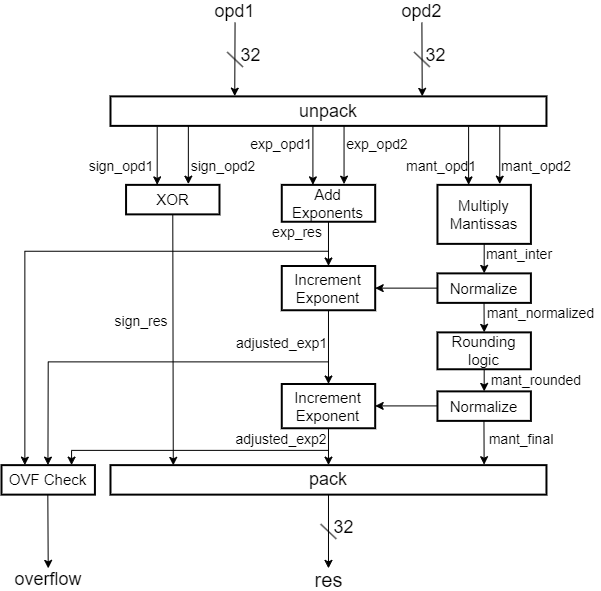

The diagram above was exported from draw.io. Its source (the exported page's mxGraphModel, read from the mxfile embedded in the PNG):
<mxGraphModel dx="1219" dy="625" grid="1" gridSize="10" guides="1" tooltips="1" connect="1" arrows="1" fold="1" page="1" pageScale="1" pageWidth="850" pageHeight="1100" math="0" shadow="0">
  <root>
    <mxCell id="0" />
    <mxCell id="1" parent="0" />
    <mxCell id="OnBt9rfB_coaT1fHi4sW-1" value="&lt;font style=&quot;font-size: 18px;&quot;&gt;unpack&lt;/font&gt;" style="rounded=0;whiteSpace=wrap;html=1;strokeWidth=2;" vertex="1" parent="1">
      <mxGeometry x="148.99328859060404" y="205.875" width="435.97315436241615" height="29.5" as="geometry" />
    </mxCell>
    <mxCell id="OnBt9rfB_coaT1fHi4sW-2" value="" style="endArrow=classic;html=1;rounded=0;entryX=0.285;entryY=-0.008;entryDx=0;entryDy=0;entryPerimeter=0;" edge="1" parent="1" target="OnBt9rfB_coaT1fHi4sW-1">
      <mxGeometry width="50" height="50" relative="1" as="geometry">
        <mxPoint x="273.5570469798658" y="132.125" as="sourcePoint" />
        <mxPoint x="335.83892617449663" y="146.875" as="targetPoint" />
      </mxGeometry>
    </mxCell>
    <mxCell id="OnBt9rfB_coaT1fHi4sW-3" value="" style="endArrow=classic;html=1;rounded=0;entryX=0.715;entryY=0;entryDx=0;entryDy=0;entryPerimeter=0;" edge="1" parent="1" target="OnBt9rfB_coaT1fHi4sW-1">
      <mxGeometry width="50" height="50" relative="1" as="geometry">
        <mxPoint x="460.40268456375844" y="132.125" as="sourcePoint" />
        <mxPoint x="444.83221476510073" y="205.875" as="targetPoint" />
      </mxGeometry>
    </mxCell>
    <mxCell id="OnBt9rfB_coaT1fHi4sW-4" value="" style="endArrow=none;html=1;rounded=0;" edge="1" parent="1">
      <mxGeometry width="50" height="50" relative="1" as="geometry">
        <mxPoint x="265.77181208053696" y="161.625" as="sourcePoint" />
        <mxPoint x="281.3422818791946" y="176.375" as="targetPoint" />
      </mxGeometry>
    </mxCell>
    <mxCell id="OnBt9rfB_coaT1fHi4sW-6" value="" style="endArrow=none;html=1;rounded=0;" edge="1" parent="1">
      <mxGeometry width="50" height="50" relative="1" as="geometry">
        <mxPoint x="452.61744966442956" y="161.625" as="sourcePoint" />
        <mxPoint x="468.18791946308727" y="176.375" as="targetPoint" />
      </mxGeometry>
    </mxCell>
    <mxCell id="OnBt9rfB_coaT1fHi4sW-7" value="&lt;font style=&quot;font-size: 18px;&quot;&gt;opd1&lt;/font&gt;" style="text;html=1;align=center;verticalAlign=middle;whiteSpace=wrap;rounded=0;" vertex="1" parent="1">
      <mxGeometry x="250.20134228187922" y="110" width="46.71140939597316" height="22.125" as="geometry" />
    </mxCell>
    <mxCell id="OnBt9rfB_coaT1fHi4sW-8" value="&lt;font style=&quot;font-size: 18px;&quot;&gt;opd2&lt;/font&gt;" style="text;html=1;align=center;verticalAlign=middle;whiteSpace=wrap;rounded=0;" vertex="1" parent="1">
      <mxGeometry x="437.04697986577185" y="110" width="46.71140939597316" height="22.125" as="geometry" />
    </mxCell>
    <mxCell id="OnBt9rfB_coaT1fHi4sW-9" value="" style="endArrow=classic;html=1;rounded=0;" edge="1" parent="1">
      <mxGeometry width="50" height="50" relative="1" as="geometry">
        <mxPoint x="195.7046979865772" y="236.1125" as="sourcePoint" />
        <mxPoint x="195.7046979865772" y="294.375" as="targetPoint" />
      </mxGeometry>
    </mxCell>
    <mxCell id="OnBt9rfB_coaT1fHi4sW-10" value="" style="endArrow=classic;html=1;rounded=0;" edge="1" parent="1">
      <mxGeometry width="50" height="50" relative="1" as="geometry">
        <mxPoint x="226.84563758389265" y="235.375" as="sourcePoint" />
        <mxPoint x="226.84563758389265" y="293.63750000000005" as="targetPoint" />
      </mxGeometry>
    </mxCell>
    <mxCell id="OnBt9rfB_coaT1fHi4sW-11" value="&lt;font style=&quot;font-size: 15px;&quot;&gt;XOR&lt;/font&gt;" style="rounded=0;whiteSpace=wrap;html=1;strokeWidth=2;" vertex="1" parent="1">
      <mxGeometry x="164.56375838926175" y="294.375" width="93.42281879194633" height="29.5" as="geometry" />
    </mxCell>
    <mxCell id="OnBt9rfB_coaT1fHi4sW-12" value="" style="endArrow=classic;html=1;rounded=0;entryX=0.144;entryY=0.008;entryDx=0;entryDy=0;entryPerimeter=0;" edge="1" parent="1" target="OnBt9rfB_coaT1fHi4sW-29">
      <mxGeometry width="50" height="50" relative="1" as="geometry">
        <mxPoint x="211.2751677852349" y="323.875" as="sourcePoint" />
        <mxPoint x="211.2751677852349" y="456.625" as="targetPoint" />
      </mxGeometry>
    </mxCell>
    <mxCell id="OnBt9rfB_coaT1fHi4sW-13" value="" style="endArrow=classic;html=1;rounded=0;" edge="1" parent="1">
      <mxGeometry width="50" height="50" relative="1" as="geometry">
        <mxPoint x="351.4093959731544" y="236.1125" as="sourcePoint" />
        <mxPoint x="351.4093959731544" y="294.375" as="targetPoint" />
      </mxGeometry>
    </mxCell>
    <mxCell id="OnBt9rfB_coaT1fHi4sW-14" value="" style="endArrow=classic;html=1;rounded=0;" edge="1" parent="1">
      <mxGeometry width="50" height="50" relative="1" as="geometry">
        <mxPoint x="382.5503355704698" y="235.375" as="sourcePoint" />
        <mxPoint x="382.5503355704698" y="293.63750000000005" as="targetPoint" />
      </mxGeometry>
    </mxCell>
    <mxCell id="OnBt9rfB_coaT1fHi4sW-15" value="&lt;font style=&quot;font-size: 15px;&quot;&gt;Add Exponents&lt;/font&gt;" style="rounded=0;whiteSpace=wrap;html=1;strokeWidth=2;" vertex="1" parent="1">
      <mxGeometry x="320.2684563758389" y="294.375" width="93.42281879194633" height="36.875" as="geometry" />
    </mxCell>
    <mxCell id="OnBt9rfB_coaT1fHi4sW-16" value="" style="endArrow=classic;html=1;rounded=0;" edge="1" parent="1">
      <mxGeometry width="50" height="50" relative="1" as="geometry">
        <mxPoint x="507.1140939597316" y="236.1125" as="sourcePoint" />
        <mxPoint x="507.1140939597316" y="294.375" as="targetPoint" />
      </mxGeometry>
    </mxCell>
    <mxCell id="OnBt9rfB_coaT1fHi4sW-17" value="" style="endArrow=classic;html=1;rounded=0;" edge="1" parent="1">
      <mxGeometry width="50" height="50" relative="1" as="geometry">
        <mxPoint x="538.255033557047" y="235.375" as="sourcePoint" />
        <mxPoint x="538.255033557047" y="293.63750000000005" as="targetPoint" />
      </mxGeometry>
    </mxCell>
    <mxCell id="OnBt9rfB_coaT1fHi4sW-18" value="&lt;font style=&quot;font-size: 15px;&quot;&gt;Multiply Mantissas&lt;/font&gt;" style="rounded=0;whiteSpace=wrap;html=1;strokeWidth=2;" vertex="1" parent="1">
      <mxGeometry x="475.97315436241615" y="294.375" width="93.42281879194633" height="59" as="geometry" />
    </mxCell>
    <mxCell id="OnBt9rfB_coaT1fHi4sW-19" value="&lt;font style=&quot;font-size: 15px;&quot;&gt;Normalize&lt;/font&gt;" style="rounded=0;whiteSpace=wrap;html=1;strokeWidth=2;" vertex="1" parent="1">
      <mxGeometry x="475.97315436241615" y="382.875" width="93.42281879194633" height="29.5" as="geometry" />
    </mxCell>
    <mxCell id="OnBt9rfB_coaT1fHi4sW-20" value="&lt;font style=&quot;font-size: 15px;&quot;&gt;Rounding logic&lt;/font&gt;" style="rounded=0;whiteSpace=wrap;html=1;strokeWidth=2;" vertex="1" parent="1">
      <mxGeometry x="475.97315436241615" y="441.875" width="93.42281879194633" height="36.875" as="geometry" />
    </mxCell>
    <mxCell id="OnBt9rfB_coaT1fHi4sW-21" value="&lt;font style=&quot;font-size: 15px;&quot;&gt;Normalize&lt;/font&gt;" style="rounded=0;whiteSpace=wrap;html=1;strokeWidth=2;" vertex="1" parent="1">
      <mxGeometry x="475.97315436241615" y="500.875" width="93.42281879194633" height="29.5" as="geometry" />
    </mxCell>
    <mxCell id="OnBt9rfB_coaT1fHi4sW-22" value="" style="endArrow=classic;html=1;rounded=0;exitX=0.5;exitY=1;exitDx=0;exitDy=0;entryX=0.5;entryY=0;entryDx=0;entryDy=0;" edge="1" parent="1" source="OnBt9rfB_coaT1fHi4sW-18" target="OnBt9rfB_coaT1fHi4sW-19">
      <mxGeometry width="50" height="50" relative="1" as="geometry">
        <mxPoint x="405.90604026845637" y="412.375" as="sourcePoint" />
        <mxPoint x="444.83221476510073" y="375.5" as="targetPoint" />
      </mxGeometry>
    </mxCell>
    <mxCell id="OnBt9rfB_coaT1fHi4sW-23" value="" style="endArrow=classic;html=1;rounded=0;exitX=0.5;exitY=1;exitDx=0;exitDy=0;entryX=0.5;entryY=0;entryDx=0;entryDy=0;" edge="1" parent="1" target="OnBt9rfB_coaT1fHi4sW-20">
      <mxGeometry width="50" height="50" relative="1" as="geometry">
        <mxPoint x="522.5288590604027" y="412.375" as="sourcePoint" />
        <mxPoint x="522.5288590604027" y="434.5" as="targetPoint" />
      </mxGeometry>
    </mxCell>
    <mxCell id="OnBt9rfB_coaT1fHi4sW-24" value="" style="endArrow=classic;html=1;rounded=0;entryX=0.5;entryY=0;entryDx=0;entryDy=0;" edge="1" parent="1">
      <mxGeometry width="50" height="50" relative="1" as="geometry">
        <mxPoint x="522.6845637583892" y="478.75" as="sourcePoint" />
        <mxPoint x="522.6845637583892" y="500.875" as="targetPoint" />
      </mxGeometry>
    </mxCell>
    <mxCell id="OnBt9rfB_coaT1fHi4sW-25" value="" style="endArrow=classic;html=1;rounded=0;exitX=0.5;exitY=1;exitDx=0;exitDy=0;entryX=0.5;entryY=0;entryDx=0;entryDy=0;" edge="1" parent="1" source="OnBt9rfB_coaT1fHi4sW-15" target="OnBt9rfB_coaT1fHi4sW-26">
      <mxGeometry width="50" height="50" relative="1" as="geometry">
        <mxPoint x="351.4093959731544" y="375.5" as="sourcePoint" />
        <mxPoint x="390.33557046979865" y="338.625" as="targetPoint" />
      </mxGeometry>
    </mxCell>
    <mxCell id="OnBt9rfB_coaT1fHi4sW-26" value="&lt;font style=&quot;font-size: 15px;&quot;&gt;Increment Exponent&lt;/font&gt;" style="rounded=0;whiteSpace=wrap;html=1;strokeWidth=2;" vertex="1" parent="1">
      <mxGeometry x="320.2684563758389" y="375.5" width="93.42281879194633" height="44.25" as="geometry" />
    </mxCell>
    <mxCell id="OnBt9rfB_coaT1fHi4sW-27" value="&lt;font style=&quot;font-size: 15px;&quot;&gt;Increment Exponent&lt;/font&gt;" style="rounded=0;whiteSpace=wrap;html=1;strokeWidth=2;" vertex="1" parent="1">
      <mxGeometry x="320.2684563758389" y="493.5" width="93.42281879194633" height="44.25" as="geometry" />
    </mxCell>
    <mxCell id="OnBt9rfB_coaT1fHi4sW-28" value="" style="endArrow=classic;html=1;rounded=0;entryX=0.5;entryY=0;entryDx=0;entryDy=0;" edge="1" parent="1" target="OnBt9rfB_coaT1fHi4sW-27">
      <mxGeometry width="50" height="50" relative="1" as="geometry">
        <mxPoint x="366.9798657718121" y="419.75" as="sourcePoint" />
        <mxPoint x="366.71516778523494" y="471.375" as="targetPoint" />
      </mxGeometry>
    </mxCell>
    <mxCell id="OnBt9rfB_coaT1fHi4sW-29" value="&lt;font style=&quot;font-size: 18px;&quot;&gt;pack&lt;/font&gt;" style="rounded=0;whiteSpace=wrap;html=1;strokeWidth=2;" vertex="1" parent="1">
      <mxGeometry x="148.99328859060404" y="574.625" width="435.97315436241615" height="29.5" as="geometry" />
    </mxCell>
    <mxCell id="OnBt9rfB_coaT1fHi4sW-30" value="" style="endArrow=classic;html=1;rounded=0;exitX=0.5;exitY=1;exitDx=0;exitDy=0;entryX=0.5;entryY=0;entryDx=0;entryDy=0;" edge="1" parent="1" source="OnBt9rfB_coaT1fHi4sW-27" target="OnBt9rfB_coaT1fHi4sW-29">
      <mxGeometry width="50" height="50" relative="1" as="geometry">
        <mxPoint x="366.9798657718121" y="530.375" as="sourcePoint" />
        <mxPoint x="366.73852348993296" y="572.2060000000001" as="targetPoint" />
      </mxGeometry>
    </mxCell>
    <mxCell id="OnBt9rfB_coaT1fHi4sW-31" value="" style="endArrow=classic;html=1;rounded=0;exitX=0.5;exitY=1;exitDx=0;exitDy=0;entryX=0.857;entryY=-0.015;entryDx=0;entryDy=0;entryPerimeter=0;" edge="1" parent="1" target="OnBt9rfB_coaT1fHi4sW-29">
      <mxGeometry width="50" height="50" relative="1" as="geometry">
        <mxPoint x="522.4587919463087" y="530.375" as="sourcePoint" />
        <mxPoint x="522.6144966442953" y="559.875" as="targetPoint" />
      </mxGeometry>
    </mxCell>
    <mxCell id="OnBt9rfB_coaT1fHi4sW-32" value="" style="endArrow=classic;html=1;rounded=0;exitX=0;exitY=0.5;exitDx=0;exitDy=0;entryX=1;entryY=0.5;entryDx=0;entryDy=0;" edge="1" parent="1" source="OnBt9rfB_coaT1fHi4sW-19" target="OnBt9rfB_coaT1fHi4sW-26">
      <mxGeometry width="50" height="50" relative="1" as="geometry">
        <mxPoint x="437.04697986577185" y="390.25" as="sourcePoint" />
        <mxPoint x="475.97315436241615" y="353.375" as="targetPoint" />
      </mxGeometry>
    </mxCell>
    <mxCell id="OnBt9rfB_coaT1fHi4sW-33" value="" style="endArrow=classic;html=1;rounded=0;exitX=0;exitY=0.5;exitDx=0;exitDy=0;entryX=1;entryY=0.5;entryDx=0;entryDy=0;" edge="1" parent="1">
      <mxGeometry width="50" height="50" relative="1" as="geometry">
        <mxPoint x="475.97315436241615" y="515.4111250000001" as="sourcePoint" />
        <mxPoint x="413.6912751677853" y="515.4111250000001" as="targetPoint" />
      </mxGeometry>
    </mxCell>
    <mxCell id="OnBt9rfB_coaT1fHi4sW-35" value="&lt;font style=&quot;font-size: 14px;&quot;&gt;sign_opd1&lt;/font&gt;" style="text;html=1;align=center;verticalAlign=middle;whiteSpace=wrap;rounded=0;" vertex="1" parent="1">
      <mxGeometry x="120" y="264.88" width="80" height="22.13" as="geometry" />
    </mxCell>
    <mxCell id="OnBt9rfB_coaT1fHi4sW-36" value="&lt;font style=&quot;font-size: 14px;&quot;&gt;sign_opd2&lt;/font&gt;" style="text;html=1;align=center;verticalAlign=middle;whiteSpace=wrap;rounded=0;" vertex="1" parent="1">
      <mxGeometry x="226.85040268456376" y="264.875" width="70.06711409395973" height="22.125" as="geometry" />
    </mxCell>
    <mxCell id="OnBt9rfB_coaT1fHi4sW-37" value="&lt;font style=&quot;font-size: 14px;&quot;&gt;sign_res&lt;/font&gt;" style="text;html=1;align=center;verticalAlign=middle;whiteSpace=wrap;rounded=0;" vertex="1" parent="1">
      <mxGeometry x="148.9885234899329" y="419.7475" width="62.281879194630875" height="22.125" as="geometry" />
    </mxCell>
    <mxCell id="OnBt9rfB_coaT1fHi4sW-38" value="&lt;font style=&quot;font-size: 14px;&quot;&gt;exp_opd1&lt;/font&gt;" style="text;html=1;align=center;verticalAlign=middle;whiteSpace=wrap;rounded=0;" vertex="1" parent="1">
      <mxGeometry x="285.2375167785235" y="242.75" width="70.06711409395973" height="22.125" as="geometry" />
    </mxCell>
    <mxCell id="OnBt9rfB_coaT1fHi4sW-39" value="&lt;font style=&quot;font-size: 14px;&quot;&gt;exp_opd2&lt;/font&gt;" style="text;html=1;align=center;verticalAlign=middle;whiteSpace=wrap;rounded=0;" vertex="1" parent="1">
      <mxGeometry x="380.6051006711409" y="242.75" width="70.06711409395973" height="22.125" as="geometry" />
    </mxCell>
    <mxCell id="OnBt9rfB_coaT1fHi4sW-40" value="&lt;font style=&quot;font-size: 14px;&quot;&gt;exp_res&lt;/font&gt;" style="text;html=1;align=center;verticalAlign=middle;whiteSpace=wrap;rounded=0;" vertex="1" parent="1">
      <mxGeometry x="296.91798657718124" y="331.25" width="77.8523489932886" height="22.125" as="geometry" />
    </mxCell>
    <mxCell id="OnBt9rfB_coaT1fHi4sW-41" value="&lt;font style=&quot;font-size: 14px;&quot;&gt;mant_opd1&lt;/font&gt;" style="text;html=1;align=center;verticalAlign=middle;whiteSpace=wrap;rounded=0;" vertex="1" parent="1">
      <mxGeometry x="444.83221476510073" y="264.875" width="70.06711409395973" height="22.125" as="geometry" />
    </mxCell>
    <mxCell id="OnBt9rfB_coaT1fHi4sW-42" value="&lt;font style=&quot;font-size: 14px;&quot;&gt;mant_opd2&lt;/font&gt;" style="text;html=1;align=center;verticalAlign=middle;whiteSpace=wrap;rounded=0;" vertex="1" parent="1">
      <mxGeometry x="539.9997986577183" y="264.875" width="70.06711409395973" height="22.125" as="geometry" />
    </mxCell>
    <mxCell id="OnBt9rfB_coaT1fHi4sW-43" value="&lt;font style=&quot;font-size: 14px;&quot;&gt;mant_inter&lt;/font&gt;" style="text;html=1;align=center;verticalAlign=middle;whiteSpace=wrap;rounded=0;" vertex="1" parent="1">
      <mxGeometry x="523.4593288590604" y="353.375" width="70.06711409395973" height="22.125" as="geometry" />
    </mxCell>
    <mxCell id="OnBt9rfB_coaT1fHi4sW-44" value="&lt;font style=&quot;font-size: 14px;&quot;&gt;adjusted_exp1&lt;/font&gt;" style="text;html=1;align=center;verticalAlign=middle;whiteSpace=wrap;rounded=0;" vertex="1" parent="1">
      <mxGeometry x="273.56228187919464" y="441.875" width="93.42281879194633" height="22.125" as="geometry" />
    </mxCell>
    <mxCell id="OnBt9rfB_coaT1fHi4sW-45" value="&lt;font style=&quot;font-size: 14px;&quot;&gt;adjusted_exp2&lt;/font&gt;" style="text;html=1;align=center;verticalAlign=middle;whiteSpace=wrap;rounded=0;" vertex="1" parent="1">
      <mxGeometry x="277.45489932885914" y="537.75" width="85.63758389261746" height="22.125" as="geometry" />
    </mxCell>
    <mxCell id="OnBt9rfB_coaT1fHi4sW-46" value="&lt;font style=&quot;font-size: 14px;&quot;&gt;mant_normalized&lt;/font&gt;" style="text;html=1;align=center;verticalAlign=middle;whiteSpace=wrap;rounded=0;" vertex="1" parent="1">
      <mxGeometry x="520" y="412.38" width="119.26" height="22.13" as="geometry" />
    </mxCell>
    <mxCell id="OnBt9rfB_coaT1fHi4sW-47" value="&lt;font style=&quot;font-size: 14px;&quot;&gt;mant_rounded&lt;/font&gt;" style="text;html=1;align=center;verticalAlign=middle;whiteSpace=wrap;rounded=0;" vertex="1" parent="1">
      <mxGeometry x="530.2693288590605" y="478.75" width="89.53020134228188" height="22.125" as="geometry" />
    </mxCell>
    <mxCell id="OnBt9rfB_coaT1fHi4sW-48" value="&lt;font style=&quot;font-size: 14px;&quot;&gt;mant_final&lt;/font&gt;" style="text;html=1;align=center;verticalAlign=middle;whiteSpace=wrap;rounded=0;" vertex="1" parent="1">
      <mxGeometry x="510.07" y="537.75" width="100" height="22.13" as="geometry" />
    </mxCell>
    <mxCell id="OnBt9rfB_coaT1fHi4sW-49" value="&lt;font style=&quot;font-size: 15px;&quot;&gt;OVF Check&lt;/font&gt;" style="rounded=0;whiteSpace=wrap;html=1;strokeWidth=2;" vertex="1" parent="1">
      <mxGeometry x="40" y="574.625" width="93.42281879194633" height="29.5" as="geometry" />
    </mxCell>
    <mxCell id="OnBt9rfB_coaT1fHi4sW-50" value="" style="endArrow=classic;html=1;rounded=0;entryX=0.25;entryY=0;entryDx=0;entryDy=0;" edge="1" parent="1" target="OnBt9rfB_coaT1fHi4sW-49">
      <mxGeometry width="50" height="50" relative="1" as="geometry">
        <mxPoint x="366.9798657718121" y="360.75" as="sourcePoint" />
        <mxPoint x="219.83892617449666" y="582" as="targetPoint" />
        <Array as="points">
          <mxPoint x="63.35570469798658" y="360.75" />
        </Array>
      </mxGeometry>
    </mxCell>
    <mxCell id="OnBt9rfB_coaT1fHi4sW-52" value="" style="endArrow=classic;html=1;rounded=0;entryX=0.5;entryY=0;entryDx=0;entryDy=0;" edge="1" parent="1">
      <mxGeometry width="50" height="50" relative="1" as="geometry">
        <mxPoint x="366.9798657718121" y="471.375" as="sourcePoint" />
        <mxPoint x="86.44671140939599" y="574.625" as="targetPoint" />
        <Array as="points">
          <mxPoint x="86.71140939597316" y="471.375" />
        </Array>
      </mxGeometry>
    </mxCell>
    <mxCell id="OnBt9rfB_coaT1fHi4sW-53" value="" style="endArrow=classic;html=1;rounded=0;entryX=0.5;entryY=0;entryDx=0;entryDy=0;" edge="1" parent="1">
      <mxGeometry width="50" height="50" relative="1" as="geometry">
        <mxPoint x="366.9798657718121" y="559.875" as="sourcePoint" />
        <mxPoint x="110.06711409395973" y="574.625" as="targetPoint" />
        <Array as="points">
          <mxPoint x="110.06711409395973" y="559.875" />
        </Array>
      </mxGeometry>
    </mxCell>
    <mxCell id="OnBt9rfB_coaT1fHi4sW-54" value="" style="endArrow=classic;html=1;rounded=0;" edge="1" parent="1">
      <mxGeometry width="50" height="50" relative="1" as="geometry">
        <mxPoint x="86.32214765100672" y="604.125" as="sourcePoint" />
        <mxPoint x="86.71140939597316" y="677.875" as="targetPoint" />
      </mxGeometry>
    </mxCell>
    <mxCell id="OnBt9rfB_coaT1fHi4sW-55" value="&lt;font style=&quot;font-size: 18px;&quot;&gt;overflow&lt;/font&gt;" style="text;html=1;align=center;verticalAlign=middle;whiteSpace=wrap;rounded=0;" vertex="1" parent="1">
      <mxGeometry x="46.68" y="677.87" width="80.07" height="22.13" as="geometry" />
    </mxCell>
    <mxCell id="OnBt9rfB_coaT1fHi4sW-56" value="&lt;font style=&quot;font-size: 18px;&quot;&gt;32&lt;/font&gt;" style="text;html=1;align=center;verticalAlign=middle;whiteSpace=wrap;rounded=0;" vertex="1" parent="1">
      <mxGeometry x="265.77181208053696" y="154.25" width="46.71140939597316" height="22.125" as="geometry" />
    </mxCell>
    <mxCell id="OnBt9rfB_coaT1fHi4sW-57" value="&lt;font style=&quot;font-size: 18px;&quot;&gt;32&lt;/font&gt;" style="text;html=1;align=center;verticalAlign=middle;whiteSpace=wrap;rounded=0;" vertex="1" parent="1">
      <mxGeometry x="450.67114093959736" y="154.25" width="46.71140939597316" height="22.125" as="geometry" />
    </mxCell>
    <mxCell id="OnBt9rfB_coaT1fHi4sW-58" value="" style="endArrow=classic;html=1;rounded=0;exitX=0.5;exitY=1;exitDx=0;exitDy=0;" edge="1" parent="1" source="OnBt9rfB_coaT1fHi4sW-29">
      <mxGeometry width="50" height="50" relative="1" as="geometry">
        <mxPoint x="366.9798657718121" y="611.5" as="sourcePoint" />
        <mxPoint x="366.9798657718121" y="677.875" as="targetPoint" />
      </mxGeometry>
    </mxCell>
    <mxCell id="OnBt9rfB_coaT1fHi4sW-59" value="" style="endArrow=none;html=1;rounded=0;" edge="1" parent="1">
      <mxGeometry width="50" height="50" relative="1" as="geometry">
        <mxPoint x="359.19463087248323" y="633.625" as="sourcePoint" />
        <mxPoint x="374.76510067114094" y="648.375" as="targetPoint" />
      </mxGeometry>
    </mxCell>
    <mxCell id="OnBt9rfB_coaT1fHi4sW-60" value="&lt;font style=&quot;font-size: 20px;&quot;&gt;res&lt;/font&gt;" style="text;html=1;align=center;verticalAlign=middle;whiteSpace=wrap;rounded=0;" vertex="1" parent="1">
      <mxGeometry x="343.6241610738255" y="677.875" width="46.71140939597316" height="22.125" as="geometry" />
    </mxCell>
    <mxCell id="OnBt9rfB_coaT1fHi4sW-61" value="&lt;font style=&quot;font-size: 18px;&quot;&gt;32&lt;/font&gt;" style="text;html=1;align=center;verticalAlign=middle;whiteSpace=wrap;rounded=0;" vertex="1" parent="1">
      <mxGeometry x="359.19463087248323" y="626.25" width="46.71140939597316" height="22.125" as="geometry" />
    </mxCell>
  </root>
</mxGraphModel>